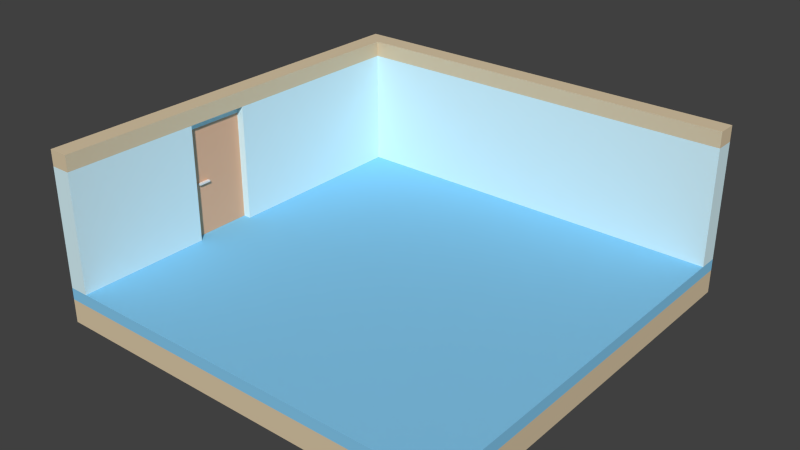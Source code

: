 # Source: room.blend  (saved by Blender 2.75.0; exported with 4.5.12 LTS)
import bpy
from mathutils import Matrix  # noqa: F401  (used for matrix-valued properties, if any)

bpy.ops.wm.read_factory_settings(use_empty=True)
scene = bpy.context.scene
scene.name = 'Scene'

# ---- collections
col_collection_1 = bpy.data.collections.new('Collection 1'); scene.collection.children.link(col_collection_1)

# ---- materials (node trees are filled in below, after node groups)
mat_nob = bpy.data.materials.new('Nob')
mat_nob.alpha_threshold = 0.0
mat_nob.use_transparent_shadow = False
mat_nob.roughness = 0.5
mat_nob.specular_intensity = 0.7
mat_door = bpy.data.materials.new('Door')
mat_door.alpha_threshold = 0.0
mat_door.use_transparent_shadow = False
mat_door.diffuse_color = (0.7613, 0.4517, 0.2896, 1.0)
mat_door.roughness = 0.5
mat_door.specular_intensity = 0.0
mat_ceiling = bpy.data.materials.new('Ceiling')
mat_ceiling.alpha_threshold = 0.0
mat_ceiling.use_transparent_shadow = False
mat_ceiling.diffuse_color = (0.7157, 0.5841, 0.3916, 1.0)
mat_ceiling.roughness = 0.5
mat_ceiling.specular_intensity = 0.0
mat_wall = bpy.data.materials.new('Wall')
mat_wall.alpha_threshold = 0.0
mat_wall.use_transparent_shadow = False
mat_wall.diffuse_color = (0.6867, 0.9012, 0.956, 1.0)
mat_wall.roughness = 0.5
mat_wall.specular_intensity = 0.0
mat_floor = bpy.data.materials.new('Floor')
mat_floor.alpha_threshold = 0.0
mat_floor.use_transparent_shadow = False
mat_floor.diffuse_color = (0.7157, 0.5841, 0.3916, 1.0)
mat_floor.roughness = 0.5
mat_floor.specular_intensity = 0.0
mat_carpet = bpy.data.materials.new('Carpet')
mat_carpet.alpha_threshold = 0.0
mat_carpet.use_transparent_shadow = False
mat_carpet.diffuse_color = (0.2363, 0.5921, 0.8689, 1.0)
mat_carpet.roughness = 0.5
mat_carpet.specular_intensity = 0.0

# ---- material node trees

# ---- world
world_world = bpy.data.worlds.new('World'); scene.world = world_world
world_world.color = (0.05088, 0.05088, 0.05088)
world_world.use_sun_shadow = False
world_world.sun_shadow_jitter_overblur = 0.0
world_world.cycles.sampling_method = 'MANUAL'
world_world.cycles.sample_map_resolution = 256

# ---- meshes
me_003 = bpy.data.meshes.new('立方体.003')
me_003.from_pydata([(-0.02, -0.08, -0.01), (-0.02, -0.08, 0.01), (-0.02, 0.08, -0.01), (-0.02, 0.08, 0.01), (0.02, -0.08, -0.01), (0.02, -0.08, 0.01), (0.02, 0.08, -0.01), (0.02, 0.08, 0.01)], [], [(1, 3, 2, 0), (3, 7, 6, 2), (7, 5, 4, 6), (5, 1, 0, 4), (0, 2, 6, 4), (5, 7, 3, 1)])
me_003.materials.append(mat_nob)
me_003.use_remesh_preserve_volume = False
me_003.use_remesh_preserve_attributes = False
me_003.use_mirror_vertex_groups = False
me_003.update()
me_002 = bpy.data.meshes.new('立方体.002')
me_002.from_pydata([(-0.15, -0.4, -0.6), (-0.15, -0.4, 0.8), (-0.15, 0.4, -0.6), (-0.15, 0.4, 0.8), (8.941e-08, -0.4, -0.6), (8.941e-08, -0.4, 0.8), (8.941e-08, 0.4, -0.6), (8.941e-08, 0.4, 0.8)], [], [(1, 3, 2, 0), (3, 7, 6, 2), (7, 5, 4, 6), (5, 1, 0, 4), (0, 2, 6, 4), (5, 7, 3, 1)])
me_002.materials.append(mat_door)
me_002.use_remesh_preserve_volume = False
me_002.use_remesh_preserve_attributes = False
me_002.use_mirror_vertex_groups = False
me_002.update()
me_005 = bpy.data.meshes.new('立方体.005')
me_005.from_pydata([(-0.1, -5.15, -0.1), (-0.1, -5.15, 0.1), (-0.1, -0.15, -0.1), (-0.1, -0.15, 0.1), (0.15, -5.15, -0.1), (0.15, -5.15, 0.1), (0.15, -0.15, -0.1), (0.15, -0.15, 0.1), (-0.1, 0.1, 0.1), (-0.1, 0.1, -0.1), (0.15, 0.1, 0.1), (0.15, 0.1, -0.1), (5.15, -0.15, 0.1), (5.15, -0.15, -0.1), (5.15, 0.1, 0.1), (5.15, 0.1, -0.1)], [], [(1, 3, 2, 0), (7, 6, 13, 12), (7, 5, 4, 6), (5, 1, 0, 4), (0, 2, 6, 4), (5, 7, 3, 1), (8, 10, 11, 9), (6, 2, 9, 11), (3, 7, 10, 8), (2, 3, 8, 9), (12, 13, 15, 14), (6, 11, 15, 13), (11, 10, 14, 15), (10, 7, 12, 14)])
me_005.materials.append(mat_ceiling)
me_005.use_remesh_preserve_volume = False
me_005.use_remesh_preserve_attributes = False
me_005.use_mirror_vertex_groups = False
me_005.update()
me_004 = bpy.data.meshes.new('立方体.004')
me_004.from_pydata([(-0.1, -5.15, 1.4), (-0.1, -0.15, 1.4), (-0.1, -0.15, -0.1), (-0.1, -2.65, -0.1), (-0.1, -2.65, 1.3), (-0.1, -3.45, 1.3), (-0.1, -3.45, -0.1), (-0.1, -5.15, -0.1), (0.15, -5.15, 1.4), (0.15, -5.15, -0.1), (0.15, -3.45, 1.4), (0.05, -3.45, 1.4), (0.05, -2.65, 1.4), (0.15, -2.65, 1.4), (0.15, -0.15, 1.4), (-0.1, 0.1, 1.4), (-0.1, 0.1, -0.1), (0.15, -0.15, -0.1), (0.15, -2.65, -0.1), (0.05, -2.65, -0.1), (0.15, -3.45, -0.1), (0.15, -3.45, 1.3), (0.15, -3.45, 1.3), (0.05, -3.45, 1.3), (0.05, -2.65, 1.3), (0.15, -2.65, 1.3), (0.15, 0.1, 1.4), (0.15, 0.1, -0.1), (5.15, -0.15, -0.1), (5.15, -0.15, 1.4), (5.15, 0.1, 1.4), (5.15, 0.1, -0.1)], [], [(0, 1, 2, 3, 4, 5, 6, 7), (8, 0, 7, 9), (8, 10, 11, 12, 13, 14, 1, 0), (2, 1, 15, 16), (3, 2, 17, 18, 19), (7, 6, 20, 9), (10, 8, 9, 20, 21, 22), (23, 11, 10, 22), (24, 12, 11, 23), (25, 13, 12, 24), (14, 13, 25, 18, 17), (1, 14, 26, 15), (17, 2, 16, 27), (15, 26, 27, 16), (14, 17, 28, 29), (26, 14, 29, 30), (17, 27, 31, 28), (27, 26, 30, 31), (29, 28, 31, 30), (24, 19, 18, 25), (4, 3, 19, 24), (21, 5, 4, 24, 23, 22), (6, 5, 21, 20)])
me_004.materials.append(mat_wall)
me_004.use_remesh_preserve_volume = False
me_004.use_remesh_preserve_attributes = False
me_004.use_mirror_vertex_groups = False
me_004.update()
me_001 = bpy.data.meshes.new('立方体.001')
me_001.from_pydata([(-2.75, -2.5, -0.3), (-2.75, -2.5, 0.0), (-2.75, 2.75, -0.3), (-2.75, 2.75, 0.0), (2.5, -2.5, -0.3), (2.5, -2.5, 0.0), (2.5, 2.75, -0.3), (2.5, 2.75, 0.0)], [], [(1, 3, 2, 0), (3, 7, 6, 2), (7, 5, 4, 6), (5, 1, 0, 4), (0, 2, 6, 4), (5, 7, 3, 1)])
me_001.materials.append(mat_floor)
me_001.use_remesh_preserve_volume = False
me_001.use_remesh_preserve_attributes = False
me_001.use_mirror_vertex_groups = False
me_001.update()
me_x = bpy.data.meshes.new('立方体')
me_x.from_pydata([(-2.75, -2.5, -0.15), (-2.75, -2.5, 0.0), (-2.75, 2.75, -0.15), (-2.75, 2.75, 0.0), (2.5, -2.5, -0.15), (2.5, -2.5, 0.0), (2.5, 2.75, -0.15), (2.5, 2.75, 0.0)], [], [(1, 3, 2, 0), (3, 7, 6, 2), (7, 5, 4, 6), (5, 1, 0, 4), (0, 2, 6, 4), (5, 7, 3, 1)])
me_x.materials.append(mat_carpet)
me_x.use_remesh_preserve_volume = False
me_x.use_remesh_preserve_attributes = False
me_x.use_mirror_vertex_groups = False
me_x.update()

# ---- objects
ob_nob = bpy.data.objects.new('Nob', me_003)
ob_door = bpy.data.objects.new('Door', me_002)
ob_ceiling = bpy.data.objects.new('Ceiling', me_005)
ob_wall = bpy.data.objects.new('Wall', me_004)
ob_floor = bpy.data.objects.new('Floor', me_001)
ob_carpet = bpy.data.objects.new('Carpet', me_x)

# ---- transforms, parenting, visibility, modifiers, constraints
ob_nob.location = (-2.58, -0.62, 0.69)
ob_nob.lineart.crease_threshold = 0.0
ob_door.location = (-2.6, -0.4, 0.6)
ob_door.lineart.crease_threshold = 0.0
ob_ceiling.location = (-2.65, 2.65, 1.6)
ob_ceiling.lineart.crease_threshold = 0.0
ob_wall.location = (-2.65, 2.65, 0.1)
ob_wall.lineart.crease_threshold = 0.0
ob_floor.location = (0.0, 0.0, -0.15)
ob_floor.lineart.crease_threshold = 0.0
ob_carpet.location = (0.0, 0.0, 0.0)
ob_carpet.lineart.crease_threshold = 0.0

# ---- collection membership
col_collection_1.objects.link(ob_nob)
col_collection_1.objects.link(ob_door)
col_collection_1.objects.link(ob_ceiling)
col_collection_1.objects.link(ob_wall)
col_collection_1.objects.link(ob_floor)
col_collection_1.objects.link(ob_carpet)

# ---- scene / render settings (as saved in the file)
scene.frame_start = 1; scene.frame_end = 250; scene.frame_set(1)
scene.render.engine = 'BLENDER_EEVEE_NEXT'
scene.render.resolution_percentage = 50
scene.render.dither_intensity = 0.0
scene.cycles.use_denoising = False
scene.cycles.samples = 1024
scene.cycles.sampling_pattern = 'TABULATED_SOBOL'
scene.cycles.light_sampling_threshold = 0.0
scene.cycles.use_adaptive_sampling = False
scene.cycles.use_light_tree = False
scene.cycles.blur_glossy = 0.0
scene.cycles.pixel_filter_type = 'GAUSSIAN'
scene.cycles.sample_clamp_indirect = 0.0
scene.view_settings.view_transform = 'Standard'
bpy.context.view_layer.update()

# ---- added for rendering (the .blend has no active camera and no usable light): camera, sun
cam_auto = bpy.data.cameras.new('AutoCamera')
cam_auto.lens = 50.0
cam_auto.sensor_width = 36.0
cam_auto.clip_end = 1000.0
ob_auto_camera = bpy.data.objects.new('AutoCamera', cam_auto)
scene.collection.objects.link(ob_auto_camera)
ob_auto_camera.location = (7.02666, -8.457, 6.34633)
ob_auto_camera.rotation_euler = (1.09748, -7.21219e-08, 0.694738)
scene.camera = ob_auto_camera
light_auto_sun = bpy.data.lights.new('AutoSun', 'SUN')
light_auto_sun.energy = 3.0
light_auto_sun.angle = 0.0523599
ob_auto_sun = bpy.data.objects.new('AutoSun', light_auto_sun)
scene.collection.objects.link(ob_auto_sun)
ob_auto_sun.rotation_euler = (0.872665, 0.174533, 0.523599)
bpy.context.view_layer.update()
